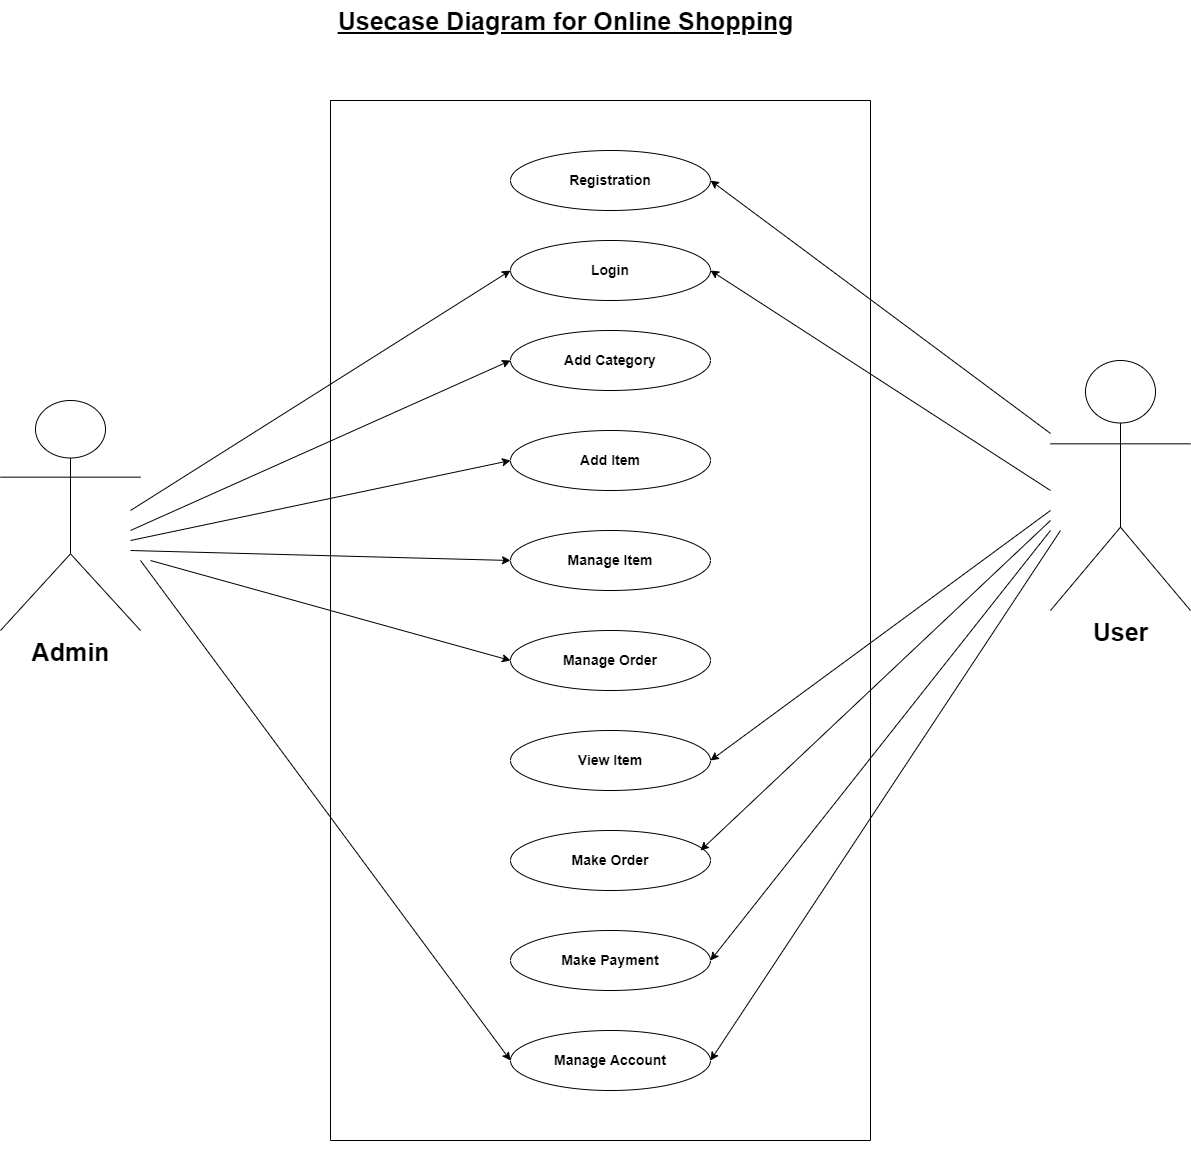

The diagram above was exported from draw.io. Its source (the exported page's mxGraphModel, read from the mxfile embedded in the PNG):
<mxGraphModel dx="3457" dy="1263" grid="1" gridSize="10" guides="1" tooltips="1" connect="1" arrows="1" fold="1" page="1" pageScale="1" pageWidth="850" pageHeight="1100" math="0" shadow="0">
  <root>
    <mxCell id="0" />
    <mxCell id="1" parent="0" />
    <mxCell id="szHA43R02X5L0rADz--g-5" value="" style="swimlane;startSize=0;" vertex="1" parent="1">
      <mxGeometry x="10" y="160" width="540" height="1040" as="geometry" />
    </mxCell>
    <mxCell id="szHA43R02X5L0rADz--g-3" value="&lt;font style=&quot;font-size: 14px&quot;&gt;&lt;b&gt;Registration&lt;/b&gt;&lt;/font&gt;" style="ellipse;whiteSpace=wrap;html=1;" vertex="1" parent="szHA43R02X5L0rADz--g-5">
      <mxGeometry x="180" y="50" width="200" height="60" as="geometry" />
    </mxCell>
    <mxCell id="szHA43R02X5L0rADz--g-11" value="&lt;b&gt;&lt;font style=&quot;font-size: 14px&quot;&gt;View Item&lt;/font&gt;&lt;/b&gt;" style="ellipse;whiteSpace=wrap;html=1;" vertex="1" parent="szHA43R02X5L0rADz--g-5">
      <mxGeometry x="180" y="630" width="200" height="60" as="geometry" />
    </mxCell>
    <mxCell id="szHA43R02X5L0rADz--g-10" value="&lt;b&gt;&lt;font style=&quot;font-size: 14px&quot;&gt;Manage Order&lt;/font&gt;&lt;/b&gt;" style="ellipse;whiteSpace=wrap;html=1;" vertex="1" parent="szHA43R02X5L0rADz--g-5">
      <mxGeometry x="180" y="530" width="200" height="60" as="geometry" />
    </mxCell>
    <mxCell id="szHA43R02X5L0rADz--g-8" value="&lt;b&gt;&lt;font style=&quot;font-size: 14px&quot;&gt;Add Item&lt;/font&gt;&lt;/b&gt;" style="ellipse;whiteSpace=wrap;html=1;" vertex="1" parent="szHA43R02X5L0rADz--g-5">
      <mxGeometry x="180" y="330" width="200" height="60" as="geometry" />
    </mxCell>
    <mxCell id="szHA43R02X5L0rADz--g-7" value="&lt;b&gt;&lt;font style=&quot;font-size: 14px&quot;&gt;Add Category&lt;/font&gt;&lt;/b&gt;" style="ellipse;whiteSpace=wrap;html=1;" vertex="1" parent="szHA43R02X5L0rADz--g-5">
      <mxGeometry x="180" y="230" width="200" height="60" as="geometry" />
    </mxCell>
    <mxCell id="szHA43R02X5L0rADz--g-6" value="&lt;font style=&quot;font-size: 14px&quot;&gt;&lt;b&gt;Login&lt;/b&gt;&lt;/font&gt;" style="ellipse;whiteSpace=wrap;html=1;" vertex="1" parent="szHA43R02X5L0rADz--g-5">
      <mxGeometry x="180" y="140" width="200" height="60" as="geometry" />
    </mxCell>
    <mxCell id="szHA43R02X5L0rADz--g-14" value="&lt;b&gt;&lt;font style=&quot;font-size: 14px&quot;&gt;Manage Item&lt;/font&gt;&lt;/b&gt;" style="ellipse;whiteSpace=wrap;html=1;" vertex="1" parent="szHA43R02X5L0rADz--g-5">
      <mxGeometry x="180" y="430" width="200" height="60" as="geometry" />
    </mxCell>
    <mxCell id="szHA43R02X5L0rADz--g-18" value="&lt;b&gt;&lt;font style=&quot;font-size: 14px&quot;&gt;Manage Account&lt;/font&gt;&lt;/b&gt;" style="ellipse;whiteSpace=wrap;html=1;" vertex="1" parent="szHA43R02X5L0rADz--g-5">
      <mxGeometry x="180" y="930" width="200" height="60" as="geometry" />
    </mxCell>
    <mxCell id="szHA43R02X5L0rADz--g-17" value="&lt;b&gt;&lt;font style=&quot;font-size: 14px&quot;&gt;Make Payment&lt;/font&gt;&lt;/b&gt;" style="ellipse;whiteSpace=wrap;html=1;" vertex="1" parent="szHA43R02X5L0rADz--g-5">
      <mxGeometry x="180" y="830" width="200" height="60" as="geometry" />
    </mxCell>
    <mxCell id="szHA43R02X5L0rADz--g-16" value="&lt;b&gt;&lt;font style=&quot;font-size: 14px&quot;&gt;Make Order&lt;/font&gt;&lt;/b&gt;" style="ellipse;whiteSpace=wrap;html=1;" vertex="1" parent="szHA43R02X5L0rADz--g-5">
      <mxGeometry x="180" y="730" width="200" height="60" as="geometry" />
    </mxCell>
    <mxCell id="szHA43R02X5L0rADz--g-24" value="" style="endArrow=classic;html=1;rounded=0;fontSize=14;entryX=1;entryY=0.5;entryDx=0;entryDy=0;" edge="1" parent="szHA43R02X5L0rADz--g-5" target="szHA43R02X5L0rADz--g-6">
      <mxGeometry width="50" height="50" relative="1" as="geometry">
        <mxPoint x="720" y="390" as="sourcePoint" />
        <mxPoint x="380" y="180" as="targetPoint" />
      </mxGeometry>
    </mxCell>
    <mxCell id="szHA43R02X5L0rADz--g-25" value="" style="endArrow=classic;html=1;rounded=0;fontSize=14;entryX=1;entryY=0.5;entryDx=0;entryDy=0;" edge="1" parent="szHA43R02X5L0rADz--g-5" target="szHA43R02X5L0rADz--g-11">
      <mxGeometry width="50" height="50" relative="1" as="geometry">
        <mxPoint x="720" y="410" as="sourcePoint" />
        <mxPoint x="380" y="670" as="targetPoint" />
      </mxGeometry>
    </mxCell>
    <mxCell id="szHA43R02X5L0rADz--g-26" value="" style="endArrow=classic;html=1;rounded=0;fontSize=14;entryX=1;entryY=0.5;entryDx=0;entryDy=0;" edge="1" parent="szHA43R02X5L0rADz--g-5">
      <mxGeometry width="50" height="50" relative="1" as="geometry">
        <mxPoint x="720" y="420" as="sourcePoint" />
        <mxPoint x="370" y="750" as="targetPoint" />
      </mxGeometry>
    </mxCell>
    <mxCell id="szHA43R02X5L0rADz--g-28" value="" style="endArrow=classic;html=1;rounded=0;fontSize=14;" edge="1" parent="szHA43R02X5L0rADz--g-5">
      <mxGeometry width="50" height="50" relative="1" as="geometry">
        <mxPoint x="720" y="430" as="sourcePoint" />
        <mxPoint x="380" y="860" as="targetPoint" />
      </mxGeometry>
    </mxCell>
    <mxCell id="szHA43R02X5L0rADz--g-19" style="edgeStyle=orthogonalEdgeStyle;rounded=0;orthogonalLoop=1;jettySize=auto;html=1;exitX=0.5;exitY=1;exitDx=0;exitDy=0;fontSize=14;" edge="1" parent="1" source="szHA43R02X5L0rADz--g-5" target="szHA43R02X5L0rADz--g-5">
      <mxGeometry relative="1" as="geometry" />
    </mxCell>
    <mxCell id="szHA43R02X5L0rADz--g-20" value="&lt;b&gt;&lt;font style=&quot;font-size: 25px&quot;&gt;Admin&lt;/font&gt;&lt;/b&gt;" style="shape=umlActor;verticalLabelPosition=bottom;verticalAlign=top;html=1;fontSize=14;" vertex="1" parent="1">
      <mxGeometry x="-320" y="460" width="140" height="230" as="geometry" />
    </mxCell>
    <mxCell id="szHA43R02X5L0rADz--g-21" value="&lt;font style=&quot;font-size: 25px&quot;&gt;&lt;b&gt;User&lt;/b&gt;&lt;/font&gt;" style="shape=umlActor;verticalLabelPosition=bottom;verticalAlign=top;html=1;fontSize=14;" vertex="1" parent="1">
      <mxGeometry x="730" y="420" width="140" height="250" as="geometry" />
    </mxCell>
    <mxCell id="szHA43R02X5L0rADz--g-23" value="" style="endArrow=classic;html=1;rounded=0;fontSize=14;entryX=1;entryY=0.5;entryDx=0;entryDy=0;" edge="1" parent="1" source="szHA43R02X5L0rADz--g-21" target="szHA43R02X5L0rADz--g-3">
      <mxGeometry width="50" height="50" relative="1" as="geometry">
        <mxPoint x="380" y="550" as="sourcePoint" />
        <mxPoint x="430" y="500" as="targetPoint" />
      </mxGeometry>
    </mxCell>
    <mxCell id="szHA43R02X5L0rADz--g-27" value="" style="endArrow=classic;html=1;rounded=0;fontSize=14;" edge="1" parent="1">
      <mxGeometry width="50" height="50" relative="1" as="geometry">
        <mxPoint x="740" y="590" as="sourcePoint" />
        <mxPoint x="390" y="1120" as="targetPoint" />
      </mxGeometry>
    </mxCell>
    <mxCell id="szHA43R02X5L0rADz--g-36" value="" style="endArrow=classic;html=1;rounded=0;fontSize=25;entryX=0;entryY=0.5;entryDx=0;entryDy=0;" edge="1" parent="1" target="szHA43R02X5L0rADz--g-6">
      <mxGeometry width="50" height="50" relative="1" as="geometry">
        <mxPoint x="-190" y="570" as="sourcePoint" />
        <mxPoint x="50" y="490" as="targetPoint" />
      </mxGeometry>
    </mxCell>
    <mxCell id="szHA43R02X5L0rADz--g-37" value="" style="endArrow=classic;html=1;rounded=0;fontSize=25;entryX=0;entryY=0.5;entryDx=0;entryDy=0;" edge="1" parent="1" target="szHA43R02X5L0rADz--g-7">
      <mxGeometry width="50" height="50" relative="1" as="geometry">
        <mxPoint x="-190" y="590" as="sourcePoint" />
        <mxPoint x="200" y="339.9999999999999" as="targetPoint" />
      </mxGeometry>
    </mxCell>
    <mxCell id="szHA43R02X5L0rADz--g-38" value="" style="endArrow=classic;html=1;rounded=0;fontSize=25;entryX=0;entryY=0.5;entryDx=0;entryDy=0;" edge="1" parent="1" target="szHA43R02X5L0rADz--g-8">
      <mxGeometry width="50" height="50" relative="1" as="geometry">
        <mxPoint x="-190" y="600" as="sourcePoint" />
        <mxPoint x="210" y="349.9999999999999" as="targetPoint" />
      </mxGeometry>
    </mxCell>
    <mxCell id="szHA43R02X5L0rADz--g-39" value="" style="endArrow=classic;html=1;rounded=0;fontSize=25;entryX=0;entryY=0.5;entryDx=0;entryDy=0;" edge="1" parent="1" target="szHA43R02X5L0rADz--g-14">
      <mxGeometry width="50" height="50" relative="1" as="geometry">
        <mxPoint x="-190" y="610" as="sourcePoint" />
        <mxPoint x="220" y="359.9999999999999" as="targetPoint" />
      </mxGeometry>
    </mxCell>
    <mxCell id="szHA43R02X5L0rADz--g-40" value="" style="endArrow=classic;html=1;rounded=0;fontSize=25;entryX=0;entryY=0.5;entryDx=0;entryDy=0;" edge="1" parent="1" target="szHA43R02X5L0rADz--g-10">
      <mxGeometry width="50" height="50" relative="1" as="geometry">
        <mxPoint x="-170" y="620" as="sourcePoint" />
        <mxPoint x="230" y="369.9999999999999" as="targetPoint" />
      </mxGeometry>
    </mxCell>
    <mxCell id="szHA43R02X5L0rADz--g-41" value="" style="endArrow=classic;html=1;rounded=0;fontSize=25;entryX=0;entryY=0.5;entryDx=0;entryDy=0;" edge="1" parent="1" target="szHA43R02X5L0rADz--g-18">
      <mxGeometry width="50" height="50" relative="1" as="geometry">
        <mxPoint x="-180" y="620" as="sourcePoint" />
        <mxPoint x="240" y="379.9999999999999" as="targetPoint" />
      </mxGeometry>
    </mxCell>
    <mxCell id="szHA43R02X5L0rADz--g-42" value="&lt;b&gt;&lt;u&gt;Usecase Diagram for Online Shopping&lt;/u&gt;&lt;/b&gt;" style="text;html=1;align=center;verticalAlign=middle;resizable=0;points=[];autosize=1;strokeColor=none;fillColor=none;fontSize=25;" vertex="1" parent="1">
      <mxGeometry x="10" y="60" width="470" height="40" as="geometry" />
    </mxCell>
  </root>
</mxGraphModel>